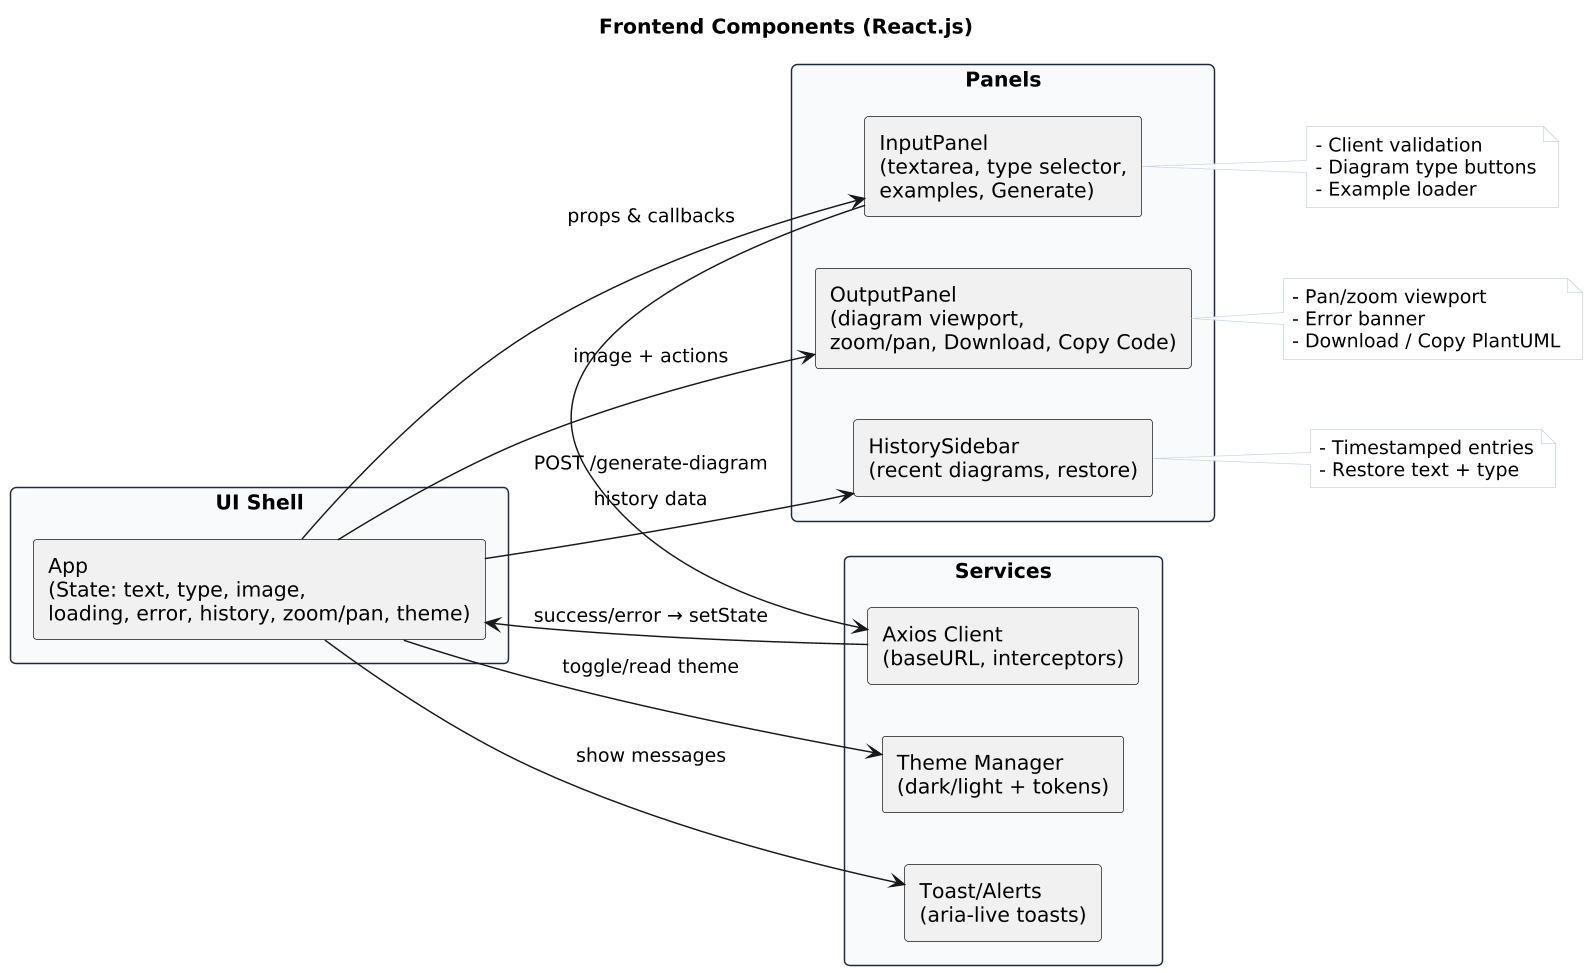

The diagram above was rendered by PlantUML. Its source (embedded in the PNG):
@startuml
title Frontend Components (React.js)

left to right direction
skinparam dpi 140
skinparam shadowing false
skinparam componentStyle rectangle
skinparam packageStyle rectangle
skinparam rectangle {
  BackgroundColor #f8fafc
  BorderColor #1f2937
  RoundCorner 8
}
skinparam note {
  BackgroundColor #ffffff
  BorderColor #cbd5e1
}

package "UI Shell" {
  component "App\n(State: text, type, image,\nloading, error, history, zoom/pan, theme)" as APP
}

package "Panels" {
  component "InputPanel\n(textarea, type selector,\nexamples, Generate)" as INP
  component "OutputPanel\n(diagram viewport,\nzoom/pan, Download, Copy Code)" as OUT
  component "HistorySidebar\n(recent diagrams, restore)" as HIS
}

package "Services" {
  component "Axios Client\n(baseURL, interceptors)" as AX
  component "Theme Manager\n(dark/light + tokens)" as TH
  component "Toast/Alerts\n(aria-live toasts)" as TOAST
}

' --- Wiring between components ---
APP -down-> INP : props & callbacks
APP -down-> OUT : image + actions
APP -down-> HIS : history data
INP -right-> AX : POST /generate-diagram
AX -left-> APP : success/error → setState
APP -right-> TH : toggle/read theme
APP -down-> TOAST : show messages

' --- Notes (attached properly) ---
note right of INP
- Client validation
- Diagram type buttons
- Example loader
end note

note right of OUT
- Pan/zoom viewport
- Error banner
- Download / Copy PlantUML
end note

note right of HIS
- Timestamped entries
- Restore text + type
end note
@enduml